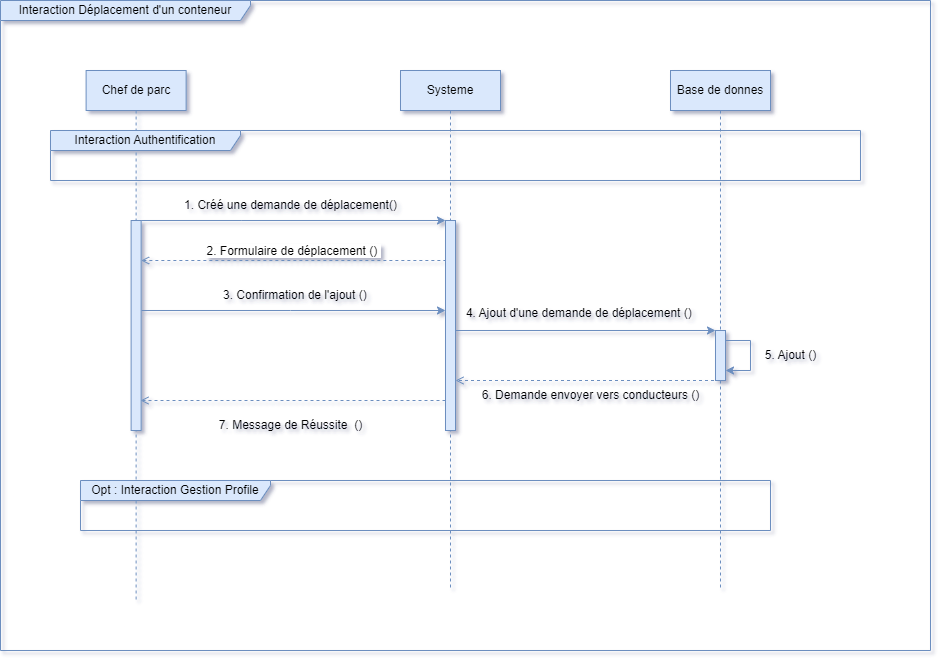

The diagram above was exported from draw.io. Its source (the exported page's mxGraphModel, read from the mxfile embedded in the PNG):
<mxGraphModel dx="1050" dy="579" grid="1" gridSize="10" guides="1" tooltips="1" connect="1" arrows="1" fold="1" page="1" pageScale="1" pageWidth="3300" pageHeight="4681" math="0" shadow="0">
  <root>
    <mxCell id="0" />
    <mxCell id="1" parent="0" />
    <mxCell id="lEZM7s57jCQ3XpTvGU5U-1" value="Interaction Déplacement d'un conteneur" style="shape=umlFrame;whiteSpace=wrap;html=1;pointerEvents=0;recursiveResize=0;container=1;collapsible=0;width=250;fillColor=#dae8fc;strokeColor=#6c8ebf;height=20;" vertex="1" parent="1">
      <mxGeometry width="930" height="650" as="geometry" />
    </mxCell>
    <mxCell id="lEZM7s57jCQ3XpTvGU5U-2" value="Chef de parc" style="shape=umlLifeline;perimeter=lifelinePerimeter;whiteSpace=wrap;html=1;container=0;dropTarget=0;collapsible=0;recursiveResize=0;outlineConnect=0;portConstraint=eastwest;newEdgeStyle={&quot;edgeStyle&quot;:&quot;elbowEdgeStyle&quot;,&quot;elbow&quot;:&quot;vertical&quot;,&quot;curved&quot;:0,&quot;rounded&quot;:0};fillColor=#dae8fc;strokeColor=#6c8ebf;" vertex="1" parent="lEZM7s57jCQ3XpTvGU5U-1">
      <mxGeometry x="85.62" y="70" width="100" height="530" as="geometry" />
    </mxCell>
    <mxCell id="lEZM7s57jCQ3XpTvGU5U-3" value="" style="html=1;points=[];perimeter=orthogonalPerimeter;outlineConnect=0;targetShapes=umlLifeline;portConstraint=eastwest;newEdgeStyle={&quot;edgeStyle&quot;:&quot;elbowEdgeStyle&quot;,&quot;elbow&quot;:&quot;vertical&quot;,&quot;curved&quot;:0,&quot;rounded&quot;:0};fillColor=#dae8fc;strokeColor=#6c8ebf;" vertex="1" parent="lEZM7s57jCQ3XpTvGU5U-2">
      <mxGeometry x="45" y="150" width="10" height="210" as="geometry" />
    </mxCell>
    <mxCell id="lEZM7s57jCQ3XpTvGU5U-4" value="" style="html=1;verticalAlign=bottom;endArrow=none;edgeStyle=elbowEdgeStyle;elbow=vertical;curved=0;rounded=0;fillColor=#dae8fc;strokeColor=#6c8ebf;startArrow=classic;startFill=1;endFill=0;" edge="1" parent="lEZM7s57jCQ3XpTvGU5U-1" source="lEZM7s57jCQ3XpTvGU5U-8" target="lEZM7s57jCQ3XpTvGU5U-3">
      <mxGeometry relative="1" as="geometry">
        <mxPoint x="225.62" y="220" as="sourcePoint" />
        <Array as="points">
          <mxPoint x="240.62" y="220" />
        </Array>
      </mxGeometry>
    </mxCell>
    <mxCell id="lEZM7s57jCQ3XpTvGU5U-5" value="&lt;font style=&quot;font-size: 12px;&quot;&gt;2. Formulaire de déplacement ()&amp;nbsp;&lt;/font&gt;" style="html=1;verticalAlign=bottom;endArrow=none;dashed=1;endSize=8;edgeStyle=elbowEdgeStyle;elbow=vertical;curved=0;rounded=0;fillColor=#dae8fc;strokeColor=#6c8ebf;endFill=0;startArrow=open;startFill=0;" edge="1" parent="lEZM7s57jCQ3XpTvGU5U-1" source="lEZM7s57jCQ3XpTvGU5U-3" target="lEZM7s57jCQ3XpTvGU5U-8">
      <mxGeometry relative="1" as="geometry">
        <mxPoint x="225.62" y="295" as="targetPoint" />
        <Array as="points">
          <mxPoint x="310.62" y="260" />
          <mxPoint x="230.62" y="290" />
        </Array>
      </mxGeometry>
    </mxCell>
    <mxCell id="lEZM7s57jCQ3XpTvGU5U-6" value="1. Créé une demande de déplacement()" style="text;html=1;align=center;verticalAlign=middle;resizable=0;points=[];autosize=1;strokeColor=none;fillColor=none;" vertex="1" parent="lEZM7s57jCQ3XpTvGU5U-1">
      <mxGeometry x="170" y="190" width="240" height="30" as="geometry" />
    </mxCell>
    <mxCell id="lEZM7s57jCQ3XpTvGU5U-7" value="Systeme" style="shape=umlLifeline;perimeter=lifelinePerimeter;whiteSpace=wrap;html=1;container=0;dropTarget=0;collapsible=0;recursiveResize=0;outlineConnect=0;portConstraint=eastwest;newEdgeStyle={&quot;edgeStyle&quot;:&quot;elbowEdgeStyle&quot;,&quot;elbow&quot;:&quot;vertical&quot;,&quot;curved&quot;:0,&quot;rounded&quot;:0};fillColor=#dae8fc;strokeColor=#6c8ebf;" vertex="1" parent="lEZM7s57jCQ3XpTvGU5U-1">
      <mxGeometry x="400" y="70" width="100" height="520" as="geometry" />
    </mxCell>
    <mxCell id="lEZM7s57jCQ3XpTvGU5U-8" value="" style="html=1;points=[];perimeter=orthogonalPerimeter;outlineConnect=0;targetShapes=umlLifeline;portConstraint=eastwest;newEdgeStyle={&quot;edgeStyle&quot;:&quot;elbowEdgeStyle&quot;,&quot;elbow&quot;:&quot;vertical&quot;,&quot;curved&quot;:0,&quot;rounded&quot;:0};fillColor=#dae8fc;strokeColor=#6c8ebf;" vertex="1" parent="lEZM7s57jCQ3XpTvGU5U-7">
      <mxGeometry x="45" y="150" width="10" height="210" as="geometry" />
    </mxCell>
    <mxCell id="lEZM7s57jCQ3XpTvGU5U-10" value="Base de donnes" style="shape=umlLifeline;perimeter=lifelinePerimeter;whiteSpace=wrap;html=1;container=0;dropTarget=0;collapsible=0;recursiveResize=0;outlineConnect=0;portConstraint=eastwest;newEdgeStyle={&quot;edgeStyle&quot;:&quot;elbowEdgeStyle&quot;,&quot;elbow&quot;:&quot;vertical&quot;,&quot;curved&quot;:0,&quot;rounded&quot;:0};fillColor=#dae8fc;strokeColor=#6c8ebf;" vertex="1" parent="lEZM7s57jCQ3XpTvGU5U-1">
      <mxGeometry x="670" y="70" width="100" height="520" as="geometry" />
    </mxCell>
    <mxCell id="lEZM7s57jCQ3XpTvGU5U-11" value="" style="html=1;points=[];perimeter=orthogonalPerimeter;outlineConnect=0;targetShapes=umlLifeline;portConstraint=eastwest;newEdgeStyle={&quot;edgeStyle&quot;:&quot;elbowEdgeStyle&quot;,&quot;elbow&quot;:&quot;vertical&quot;,&quot;curved&quot;:0,&quot;rounded&quot;:0};fillColor=#dae8fc;strokeColor=#6c8ebf;" vertex="1" parent="lEZM7s57jCQ3XpTvGU5U-10">
      <mxGeometry x="45" y="260" width="10" height="50" as="geometry" />
    </mxCell>
    <mxCell id="lEZM7s57jCQ3XpTvGU5U-27" value="" style="edgeStyle=none;orthogonalLoop=1;jettySize=auto;html=1;rounded=0;fillColor=#dae8fc;strokeColor=#6c8ebf;" edge="1" parent="lEZM7s57jCQ3XpTvGU5U-10" source="lEZM7s57jCQ3XpTvGU5U-11" target="lEZM7s57jCQ3XpTvGU5U-11">
      <mxGeometry width="100" relative="1" as="geometry">
        <mxPoint x="60" y="270" as="sourcePoint" />
        <mxPoint x="150" y="270" as="targetPoint" />
        <Array as="points">
          <mxPoint x="80" y="270" />
          <mxPoint x="80" y="300" />
          <mxPoint x="60" y="300" />
        </Array>
      </mxGeometry>
    </mxCell>
    <mxCell id="lEZM7s57jCQ3XpTvGU5U-14" value="" style="edgeStyle=none;orthogonalLoop=1;jettySize=auto;html=1;rounded=0;fillColor=#dae8fc;strokeColor=#6c8ebf;endArrow=none;endFill=0;startArrow=classic;startFill=1;" edge="1" parent="lEZM7s57jCQ3XpTvGU5U-1" source="lEZM7s57jCQ3XpTvGU5U-8">
      <mxGeometry width="100" relative="1" as="geometry">
        <mxPoint x="440" y="310" as="sourcePoint" />
        <mxPoint x="141" y="310" as="targetPoint" />
        <Array as="points">
          <mxPoint x="290" y="310" />
        </Array>
      </mxGeometry>
    </mxCell>
    <mxCell id="lEZM7s57jCQ3XpTvGU5U-15" value="3. Confirmation de l'ajout ()&amp;nbsp;" style="text;html=1;align=center;verticalAlign=middle;resizable=0;points=[];autosize=1;strokeColor=none;fillColor=none;" vertex="1" parent="lEZM7s57jCQ3XpTvGU5U-1">
      <mxGeometry x="210.62" y="280" width="170" height="30" as="geometry" />
    </mxCell>
    <mxCell id="lEZM7s57jCQ3XpTvGU5U-21" value="Opt : Interaction Gestion Profile" style="shape=umlFrame;whiteSpace=wrap;html=1;pointerEvents=0;recursiveResize=0;container=1;collapsible=0;width=190;height=20;fillColor=#dae8fc;strokeColor=#6c8ebf;" vertex="1" parent="lEZM7s57jCQ3XpTvGU5U-1">
      <mxGeometry x="80" y="480" width="690" height="50" as="geometry" />
    </mxCell>
    <mxCell id="lEZM7s57jCQ3XpTvGU5U-23" value="" style="edgeStyle=none;orthogonalLoop=1;jettySize=auto;html=1;rounded=0;fillColor=#dae8fc;strokeColor=#6c8ebf;" edge="1" parent="lEZM7s57jCQ3XpTvGU5U-1" source="lEZM7s57jCQ3XpTvGU5U-8" target="lEZM7s57jCQ3XpTvGU5U-11">
      <mxGeometry width="100" relative="1" as="geometry">
        <mxPoint x="460" y="330" as="sourcePoint" />
        <mxPoint x="710" y="330" as="targetPoint" />
        <Array as="points" />
      </mxGeometry>
    </mxCell>
    <mxCell id="lEZM7s57jCQ3XpTvGU5U-28" value="5. Ajout ()" style="text;html=1;align=center;verticalAlign=middle;resizable=0;points=[];autosize=1;strokeColor=none;fillColor=none;" vertex="1" parent="lEZM7s57jCQ3XpTvGU5U-1">
      <mxGeometry x="755" y="340" width="70" height="30" as="geometry" />
    </mxCell>
    <mxCell id="lEZM7s57jCQ3XpTvGU5U-30" value="" style="edgeStyle=none;orthogonalLoop=1;jettySize=auto;html=1;rounded=0;dashed=1;fillColor=#dae8fc;strokeColor=#6c8ebf;endArrow=open;endFill=0;" edge="1" parent="lEZM7s57jCQ3XpTvGU5U-1" source="lEZM7s57jCQ3XpTvGU5U-10" target="lEZM7s57jCQ3XpTvGU5U-8">
      <mxGeometry width="100" relative="1" as="geometry">
        <mxPoint x="560" y="390" as="sourcePoint" />
        <mxPoint x="460" y="380" as="targetPoint" />
        <Array as="points">
          <mxPoint x="590" y="380" />
        </Array>
      </mxGeometry>
    </mxCell>
    <mxCell id="lEZM7s57jCQ3XpTvGU5U-31" value="6. Demande envoyer vers conducteurs ()" style="text;html=1;align=center;verticalAlign=middle;resizable=0;points=[];autosize=1;strokeColor=none;fillColor=none;" vertex="1" parent="lEZM7s57jCQ3XpTvGU5U-1">
      <mxGeometry x="470" y="380" width="240" height="30" as="geometry" />
    </mxCell>
    <mxCell id="lEZM7s57jCQ3XpTvGU5U-32" value="7. Message de Réussite&amp;nbsp; ()" style="text;html=1;align=center;verticalAlign=middle;resizable=0;points=[];autosize=1;strokeColor=none;fillColor=none;" vertex="1" parent="lEZM7s57jCQ3XpTvGU5U-1">
      <mxGeometry x="205" y="410" width="170" height="30" as="geometry" />
    </mxCell>
    <mxCell id="lEZM7s57jCQ3XpTvGU5U-34" value="" style="edgeStyle=none;orthogonalLoop=1;jettySize=auto;html=1;rounded=0;fillColor=#dae8fc;strokeColor=#6c8ebf;endArrow=open;endFill=0;dashed=1;" edge="1" parent="lEZM7s57jCQ3XpTvGU5U-1" source="lEZM7s57jCQ3XpTvGU5U-8">
      <mxGeometry width="100" relative="1" as="geometry">
        <mxPoint x="440" y="400" as="sourcePoint" />
        <mxPoint x="140" y="400" as="targetPoint" />
        <Array as="points">
          <mxPoint x="270" y="400" />
        </Array>
      </mxGeometry>
    </mxCell>
    <mxCell id="lEZM7s57jCQ3XpTvGU5U-22" value="Interaction Authentification" style="shape=umlFrame;whiteSpace=wrap;html=1;pointerEvents=0;recursiveResize=0;container=1;collapsible=0;width=190;height=20;fillColor=#dae8fc;strokeColor=#6c8ebf;" vertex="1" parent="1">
      <mxGeometry x="50" y="130" width="810" height="50" as="geometry" />
    </mxCell>
    <mxCell id="lEZM7s57jCQ3XpTvGU5U-25" value="4. Ajout d'une demande de déplacement ()&amp;nbsp;" style="text;html=1;align=center;verticalAlign=middle;resizable=0;points=[];autosize=1;strokeColor=none;fillColor=none;" vertex="1" parent="1">
      <mxGeometry x="455" y="298" width="250" height="30" as="geometry" />
    </mxCell>
  </root>
</mxGraphModel>